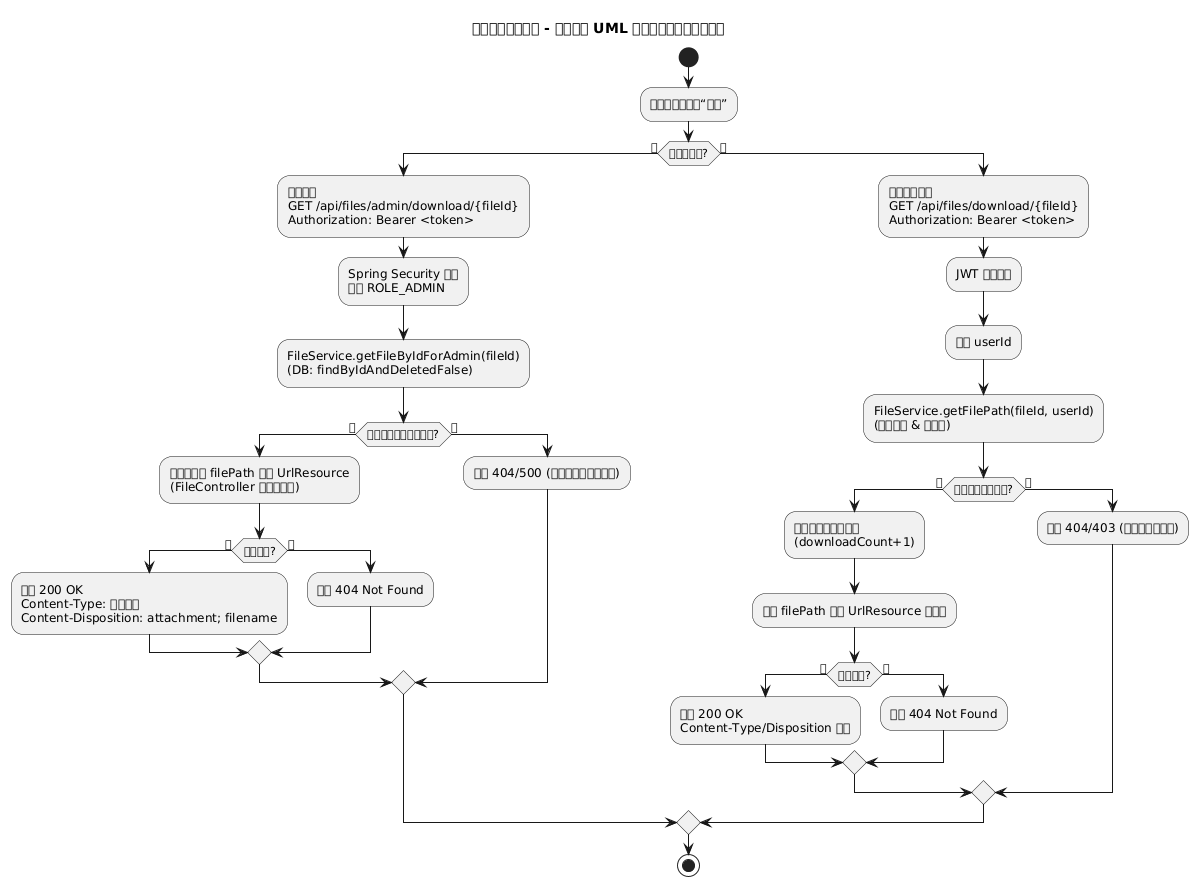

The diagram above was rendered by PlantUML. Its source (embedded in the PNG):
@startuml
title 企业文件管理系统 - 文件下载 UML 活动图（管理员与用户）

start
:用户在前端点击“下载”;
if (管理员入口?) then (是)
  :前端请求\nGET /api/files/admin/download/{fileId}\nAuthorization: Bearer <token>;
  :Spring Security 鉴权\n要求 ROLE_ADMIN;
  :FileService.getFileByIdForAdmin(fileId)\n(DB: findByIdAndDeletedFalse);
  if (文件记录存在且未删除?) then (是)
    :基于记录的 filePath 构造 UrlResource\n(FileController 在磁盘读取);
    if (资源可读?) then (是)
      :返回 200 OK\nContent-Type: 文件类型\nContent-Disposition: attachment; filename;
    else (否)
      :返回 404 Not Found;
    endif
  else (否)
    :返回 404/500 (文件不存在或已删除);
  endif
else (否)
  :普通用户入口\nGET /api/files/download/{fileId}\nAuthorization: Bearer <token>;
  :JWT 认证通过; 
  :解析 userId;
  :FileService.getFilePath(fileId, userId)\n(校验归属 & 未删除);
  if (归属正确且未删除?) then (是)
    :增加下载次数并保存\n(downloadCount+1);
    :根据 filePath 构造 UrlResource 并读取;
    if (资源可读?) then (是)
      :返回 200 OK\nContent-Type/Disposition 设置;
    else (否)
      :返回 404 Not Found;
    endif
  else (否)
    :返回 404/403 (不存在或无权限);
  endif
endif
stop

@enduml